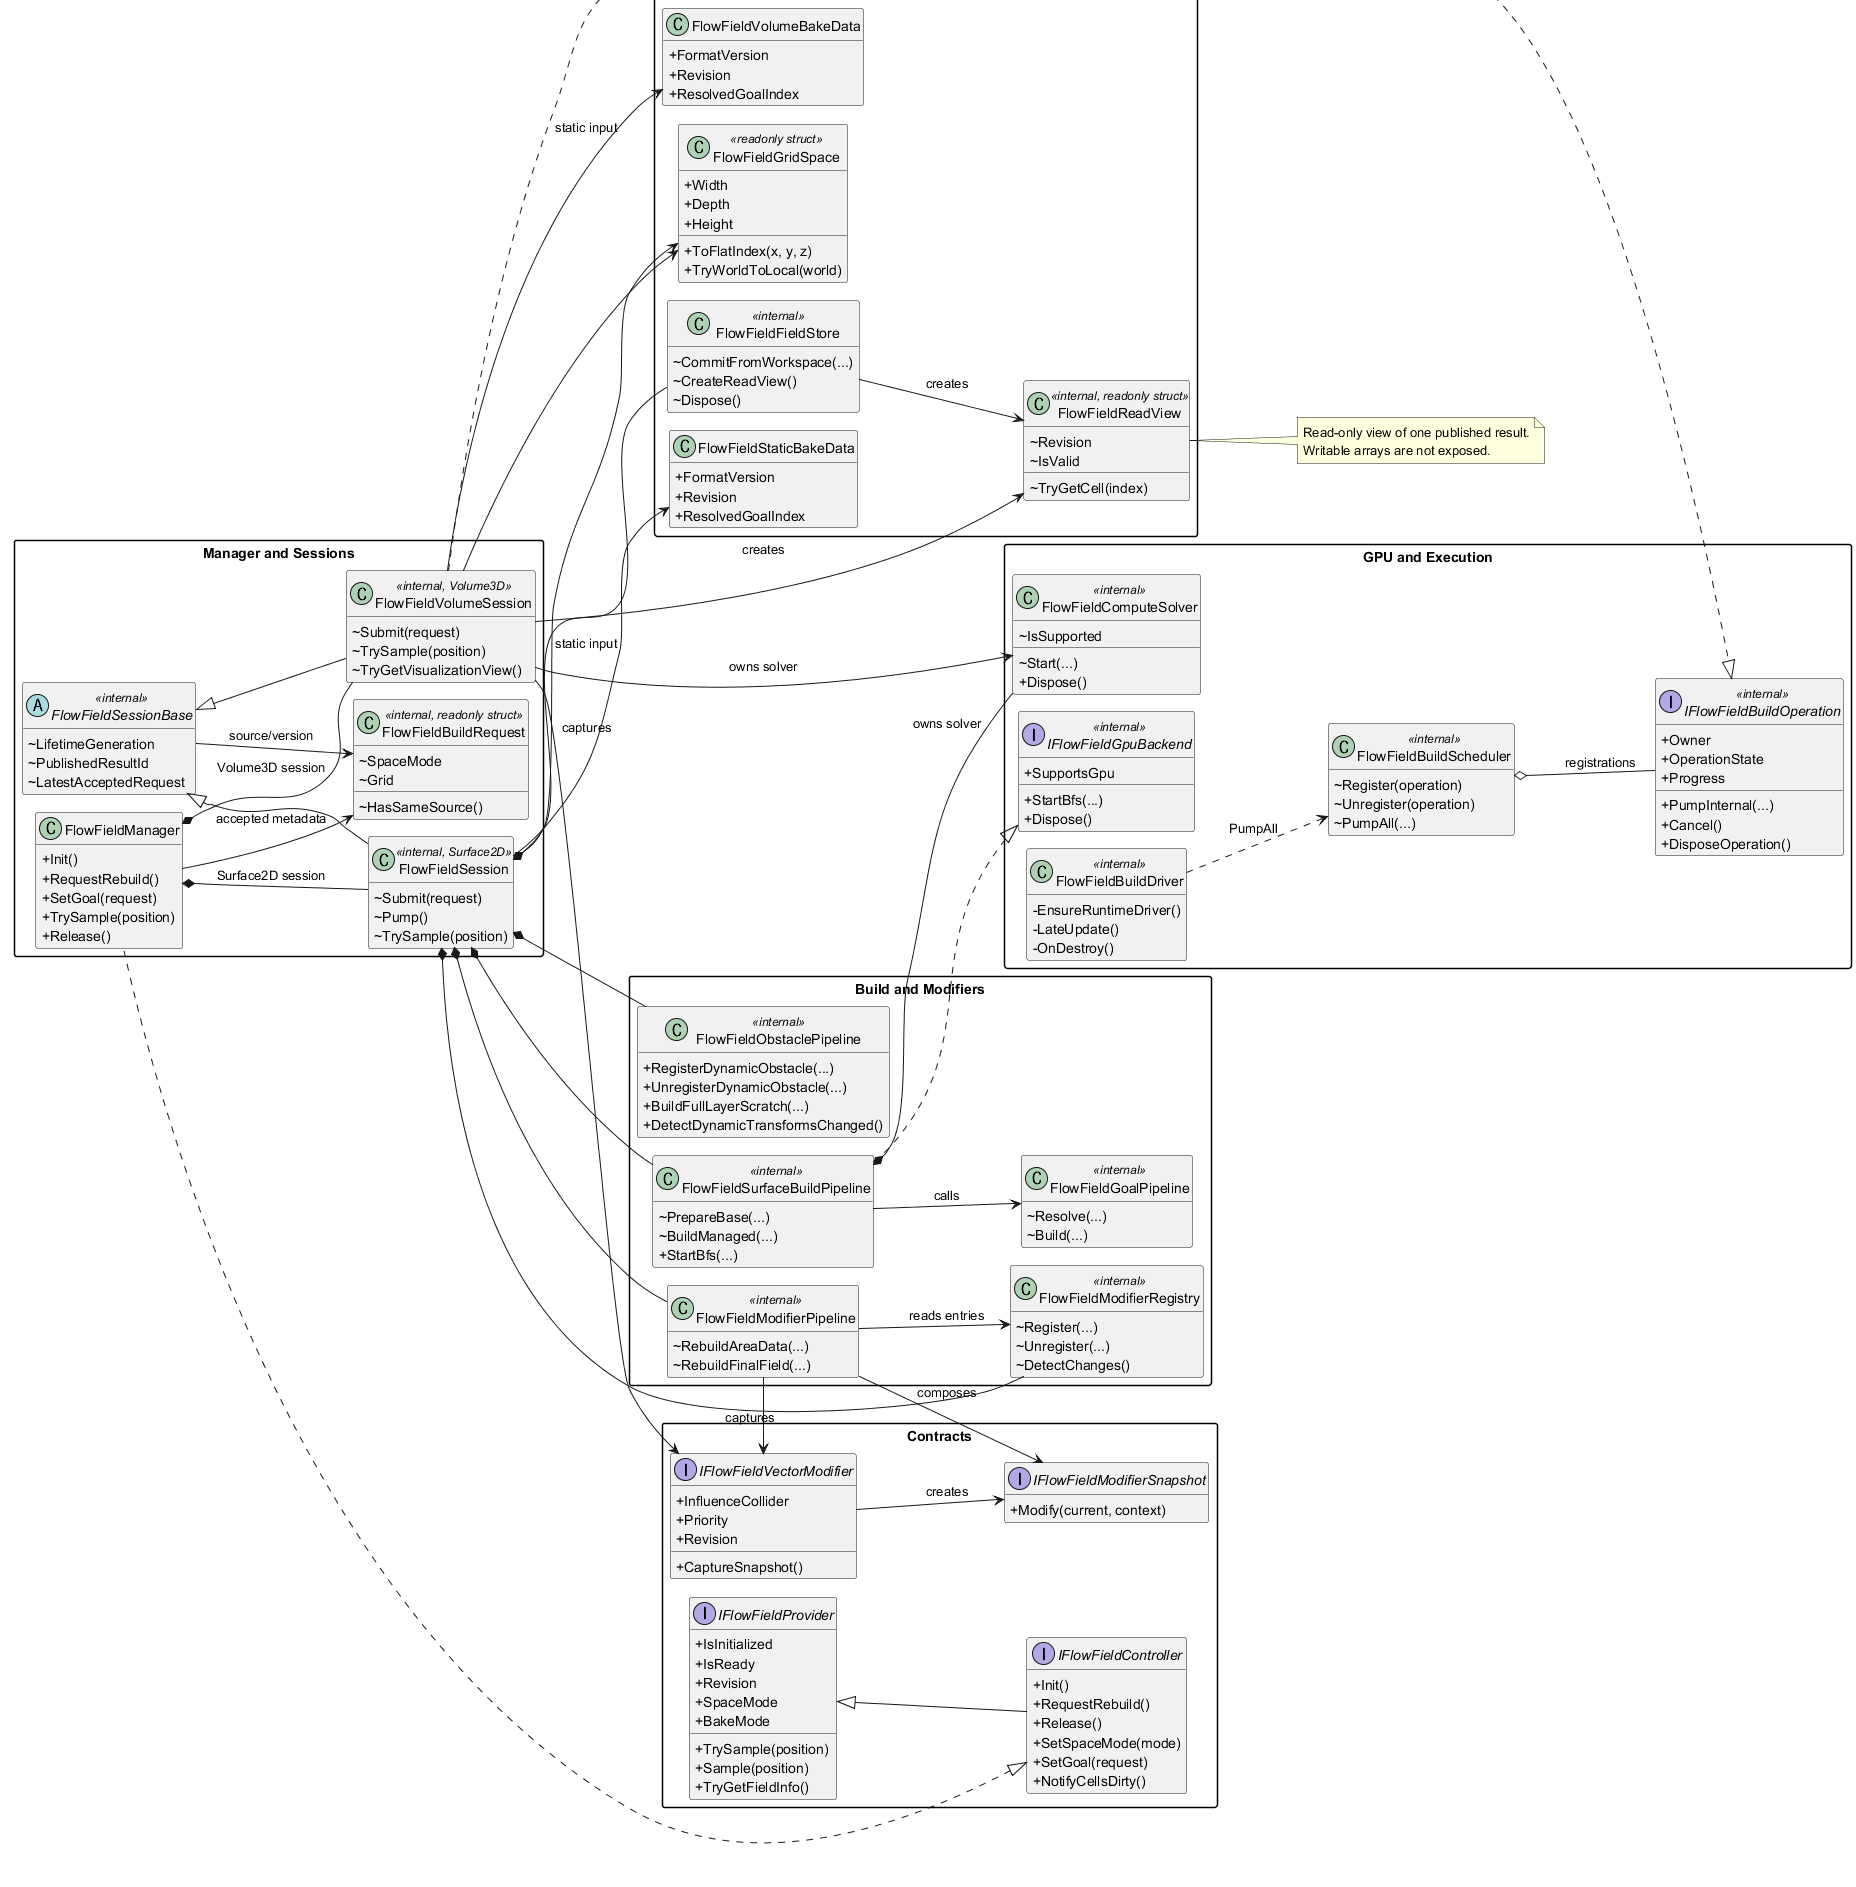

The diagram above was rendered by PlantUML. Its source (embedded in the PNG):
@startuml flowfield-uml
!pragma layout smetana

left to right direction
skinparam classAttributeIconSize 0
skinparam shadowing false
skinparam packageStyle rectangle
skinparam linetype ortho
skinparam nodesep 20
skinparam ranksep 26
hide empty members

package "Contracts" {
  interface IFlowFieldProvider {
    +IsInitialized
    +IsReady
    +Revision
    +SpaceMode
    +BakeMode
    +TrySample(position)
    +Sample(position)
    +TryGetFieldInfo()
  }

  interface IFlowFieldController {
    +Init()
    +RequestRebuild()
    +Release()
    +SetSpaceMode(mode)
    +SetGoal(request)
    +NotifyCellsDirty()
  }

  interface IFlowFieldVectorModifier {
    +InfluenceCollider
    +Priority
    +Revision
    +CaptureSnapshot()
  }

  interface IFlowFieldModifierSnapshot {
    +Modify(current, context)
  }
}

package "Manager and Sessions" {
  class FlowFieldManager {
    +Init()
    +RequestRebuild()
    +SetGoal(request)
    +TrySample(position)
    +Release()
  }

  abstract class FlowFieldSessionBase <<internal>> {
    ~LifetimeGeneration
    ~PublishedResultId
    ~LatestAcceptedRequest
  }

  class FlowFieldSession <<internal, Surface2D>> {
    ~Submit(request)
    ~Pump()
    ~TrySample(position)
  }

  class FlowFieldVolumeSession <<internal, Volume3D>> {
    ~Submit(request)
    ~TrySample(position)
    ~TryGetVisualizationView()
  }

  class FlowFieldBuildRequest <<internal, readonly struct>> {
    ~SpaceMode
    ~Grid
    ~HasSameSource()
  }
}

package "Grid, Results and Bake Data" {
  class FlowFieldGridSpace <<readonly struct>> {
    +Width
    +Depth
    +Height
    +ToFlatIndex(x, y, z)
    +TryWorldToLocal(world)
  }

  class FlowFieldFieldStore <<internal>> {
    ~CommitFromWorkspace(...)
    ~CreateReadView()
    ~Dispose()
  }

  class FlowFieldReadView <<internal, readonly struct>> {
    ~Revision
    ~IsValid
    ~TryGetCell(index)
  }

  class FlowFieldStaticBakeData {
    +FormatVersion
    +Revision
    +ResolvedGoalIndex
  }

  class FlowFieldVolumeBakeData {
    +FormatVersion
    +Revision
    +ResolvedGoalIndex
  }
}

package "Build and Modifiers" {
  class FlowFieldSurfaceBuildPipeline <<internal>> {
    ~PrepareBase(...)
    ~BuildManaged(...)
    +StartBfs(...)
  }

  class FlowFieldGoalPipeline <<internal>> {
    ~Resolve(...)
    ~Build(...)
  }

  class FlowFieldObstaclePipeline <<internal>> {
    +RegisterDynamicObstacle(...)
    +UnregisterDynamicObstacle(...)
    +BuildFullLayerScratch(...)
    +DetectDynamicTransformsChanged()
  }

  class FlowFieldModifierRegistry <<internal>> {
    ~Register(...)
    ~Unregister(...)
    ~DetectChanges()
  }

  class FlowFieldModifierPipeline <<internal>> {
    ~RebuildAreaData(...)
    ~RebuildFinalField(...)
  }
}

package "GPU and Execution" {
  interface IFlowFieldGpuBackend <<internal>> {
    +SupportsGpu
    +StartBfs(...)
    +Dispose()
  }

  class FlowFieldComputeSolver <<internal>> {
    ~IsSupported
    ~Start(...)
    +Dispose()
  }

  interface IFlowFieldBuildOperation <<internal>> {
    +Owner
    +OperationState
    +Progress
    +PumpInternal(...)
    +Cancel()
    +DisposeOperation()
  }

  class FlowFieldBuildScheduler <<internal>> {
    ~Register(operation)
    ~Unregister(operation)
    ~PumpAll(...)
  }

  class FlowFieldBuildDriver <<internal>> {
    -EnsureRuntimeDriver()
    -LateUpdate()
    -OnDestroy()
  }
}

IFlowFieldProvider <|-- IFlowFieldController
IFlowFieldController <|.. FlowFieldManager

FlowFieldManager *-- FlowFieldSession : Surface2D session
FlowFieldManager *-- FlowFieldVolumeSession : Volume3D session
FlowFieldManager --> FlowFieldBuildRequest : accepted metadata

FlowFieldSessionBase <|-- FlowFieldSession
FlowFieldSessionBase <|-- FlowFieldVolumeSession
FlowFieldSessionBase --> FlowFieldBuildRequest : source/version

FlowFieldSession --> FlowFieldGridSpace
FlowFieldVolumeSession --> FlowFieldGridSpace
FlowFieldSession *-- FlowFieldFieldStore
FlowFieldFieldStore --> FlowFieldReadView : creates
FlowFieldVolumeSession --> FlowFieldReadView : creates
FlowFieldSession --> FlowFieldStaticBakeData : static input
FlowFieldVolumeSession --> FlowFieldVolumeBakeData : static input

FlowFieldSession *-- FlowFieldSurfaceBuildPipeline
FlowFieldSurfaceBuildPipeline --> FlowFieldGoalPipeline : calls
FlowFieldSession *-- FlowFieldObstaclePipeline
FlowFieldVolumeSession --> FlowFieldComputeSolver : owns solver

FlowFieldSurfaceBuildPipeline ..|> IFlowFieldGpuBackend
FlowFieldSurfaceBuildPipeline *-- FlowFieldComputeSolver : owns solver

FlowFieldSession *-- FlowFieldModifierRegistry
FlowFieldSession *-- FlowFieldModifierPipeline
FlowFieldModifierPipeline --> FlowFieldModifierRegistry : reads entries
FlowFieldModifierPipeline --> IFlowFieldVectorModifier : captures
FlowFieldModifierPipeline --> IFlowFieldModifierSnapshot : composes
FlowFieldVolumeSession --> IFlowFieldVectorModifier : captures
IFlowFieldVectorModifier --> IFlowFieldModifierSnapshot : creates

FlowFieldVolumeSession ..|> IFlowFieldBuildOperation
FlowFieldBuildScheduler o-- IFlowFieldBuildOperation : registrations
FlowFieldBuildDriver ..> FlowFieldBuildScheduler : PumpAll

note right of FlowFieldReadView
Read-only view of one published result.
Writable arrays are not exposed.
end note

@enduml